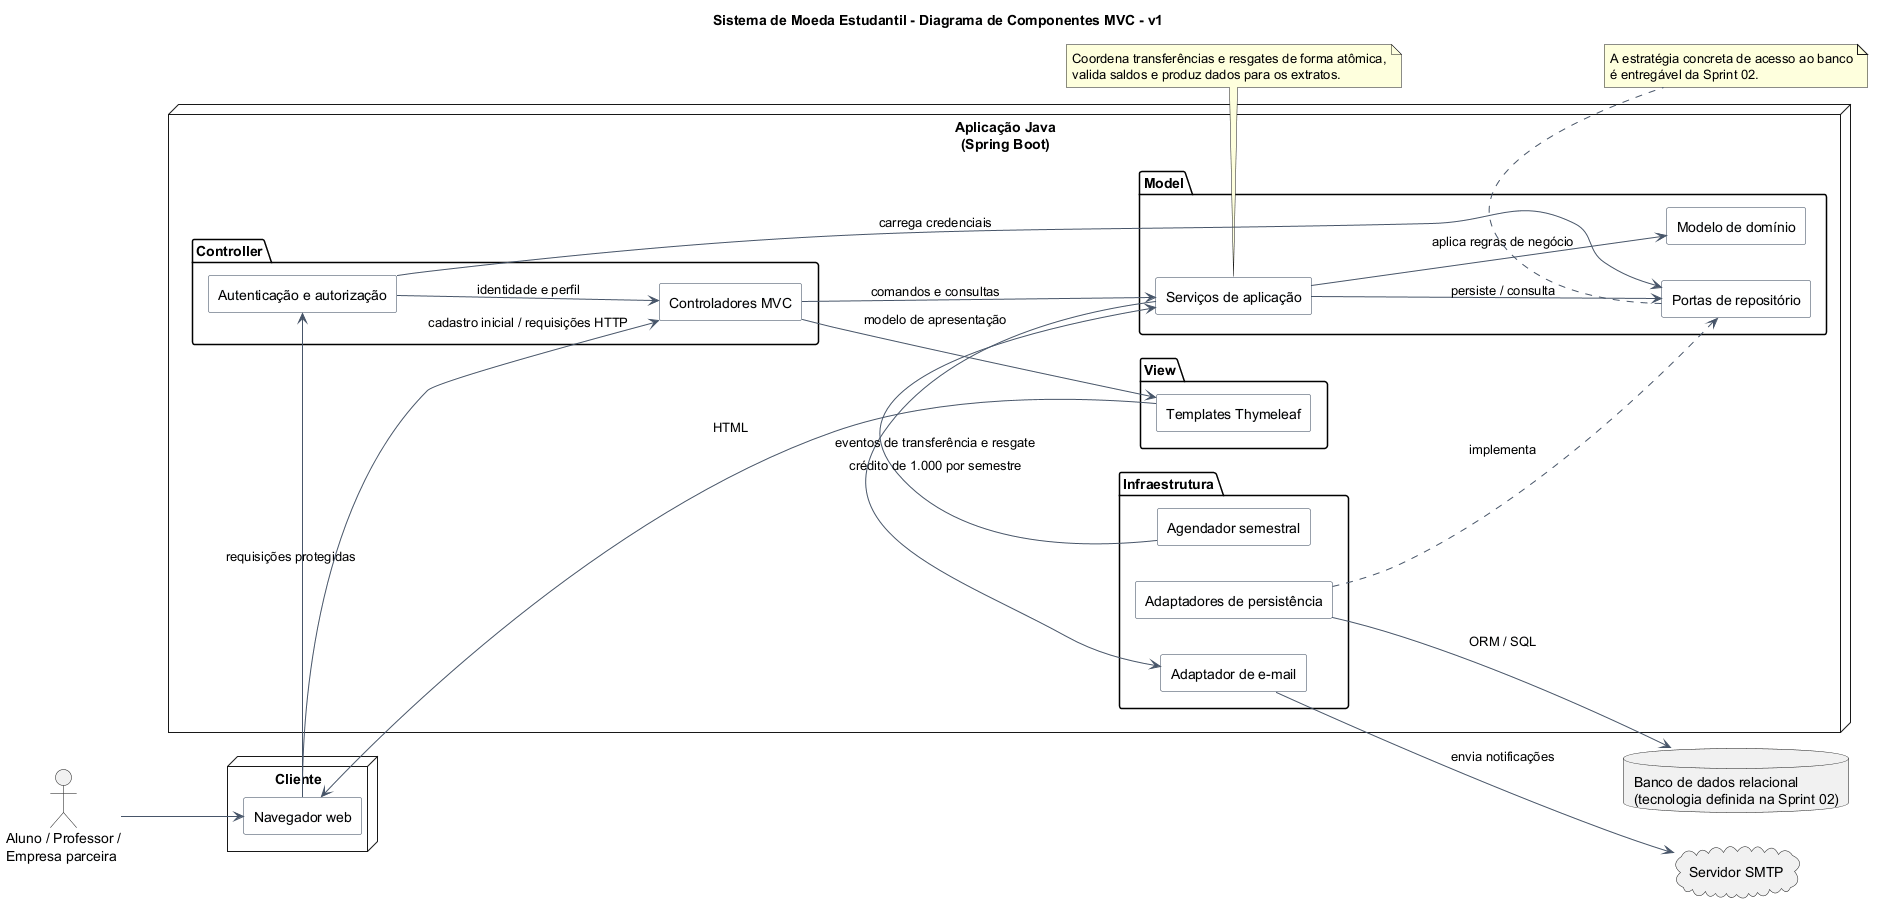

The diagram above was rendered by PlantUML. Its source (embedded in the PNG):
@startuml
title Sistema de Moeda Estudantil - Diagrama de Componentes MVC - v1
left to right direction
skinparam shadowing false
skinparam componentStyle rectangle
skinparam component {
  BackgroundColor #F8FAFC
  BorderColor #334155
  ArrowColor #475569
}

actor "Aluno / Professor /\nEmpresa parceira" as Usuario

node "Cliente" {
  [Navegador web] as Browser
}

node "Aplicação Java\n(Spring Boot)" {
  package "View" {
    [Templates Thymeleaf] as ViewTemplates
  }

  package "Controller" {
    [Controladores MVC] as MvcControllers
    [Autenticação e autorização] as AuthModule
  }

  package "Model" {
    [Serviços de aplicação] as AppService
    [Modelo de domínio] as DomainModel
    [Portas de repositório] as RepoPorts
  }

  package "Infraestrutura" {
    [Adaptadores de persistência] as Persistence
    [Adaptador de e-mail] as MailAdapter
    [Agendador semestral] as Scheduler
  }
}

database "Banco de dados relacional\n(tecnologia definida na Sprint 02)" as Database
cloud "Servidor SMTP" as SMTP

Usuario --> Browser
Browser --> AuthModule : requisições protegidas
Browser --> MvcControllers : cadastro inicial / requisições HTTP
AuthModule --> MvcControllers : identidade e perfil
MvcControllers --> AppService : comandos e consultas
MvcControllers --> ViewTemplates : modelo de apresentação
ViewTemplates --> Browser : HTML

AppService --> DomainModel : aplica regras de negócio
AppService --> RepoPorts : persiste / consulta
AuthModule --> RepoPorts : carrega credenciais
Persistence ..> RepoPorts : implementa
Persistence --> Database : ORM / SQL

Scheduler --> AppService : crédito de 1.000 por semestre
AppService --> MailAdapter : eventos de transferência e resgate
MailAdapter --> SMTP : envia notificações

note bottom of AppService
  Coordena transferências e resgates de forma atômica,
  valida saldos e produz dados para os extratos.
end note

note bottom of RepoPorts
  A estratégia concreta de acesso ao banco
  é entregável da Sprint 02.
end note
@enduml